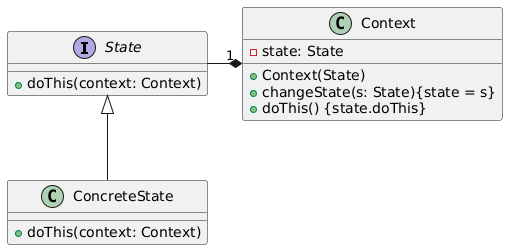

The diagram above was rendered by PlantUML. Its source (embedded in the PNG):
@startuml
Interface State{
  + doThis(context: Context)
}

Class ConcreteState{
  + doThis(context: Context)
}

Class Context{
  - state: State
  + Context(State)
  + changeState(s: State){state = s}
  + doThis() {state.doThis}
}

State <|-down- ConcreteState
Context "1" *-left- State
@enduml